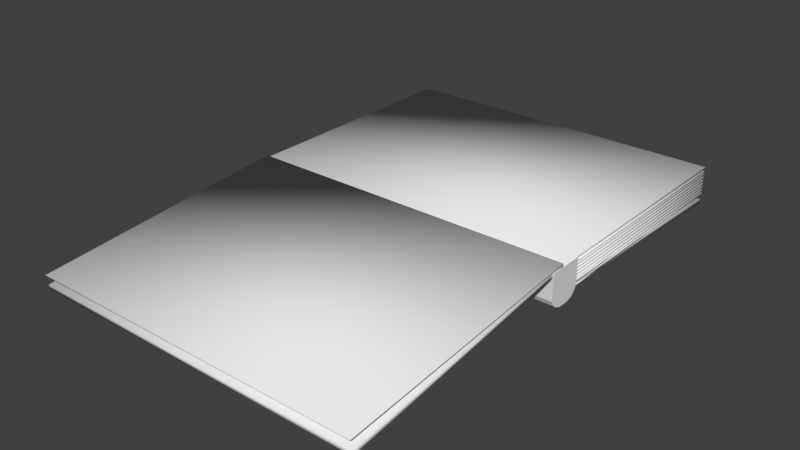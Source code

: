 # Source: Koulukirja_Avattu.blend  (saved by Blender 2.79.0; exported with 4.5.12 LTS)
import bpy
from mathutils import Matrix  # noqa: F401  (used for matrix-valued properties, if any)

bpy.ops.wm.read_factory_settings(use_empty=True)
scene = bpy.context.scene
scene.name = 'Scene'

# ---- collections
col_collection_1 = bpy.data.collections.new('Collection 1'); scene.collection.children.link(col_collection_1)

# ---- materials (node trees are filled in below, after node groups)
mat_material = bpy.data.materials.new('Material')
mat_material.alpha_threshold = 0.0
mat_material.use_transparent_shadow = False
mat_material.roughness = 0.5
mat_material.line_color = (0.0, 0.0, 0.0, 1.0)

# ---- material node trees

# ---- world
world_world = bpy.data.worlds.new('World'); scene.world = world_world
world_world.color = (0.05088, 0.05088, 0.05088)
world_world.use_sun_shadow = False
world_world.sun_shadow_jitter_overblur = 0.0
world_world.cycles.sampling_method = 'MANUAL'

# ---- meshes
me_cube_012 = bpy.data.meshes.new('Cube.012')
me_cube_012.from_pydata([(5.394, 1.0, -1.0), (5.394, -5.99, -1.0), (-3.835, -5.99, -1.0), (-3.835, 1.0, -1.0), (5.394, 1.0, -0.8689), (5.394, -5.99, -0.8689), (-3.835, -5.99, -0.8689), (-3.835, 1.0, -0.8689)], [], [(0, 1, 2, 3), (4, 7, 6, 5), (0, 4, 5, 1), (1, 5, 6, 2), (2, 6, 7, 3), (4, 0, 3, 7)])
me_cube_012.polygons.foreach_set('use_smooth', [True] * 6)
me_cube_012.materials.append(mat_material)
me_cube_012.use_remesh_preserve_volume = False
me_cube_012.use_remesh_preserve_attributes = False
me_cube_012.use_mirror_vertex_groups = False
me_cube_012.update()
me_cube_011 = bpy.data.meshes.new('Cube.011')
me_cube_011.from_pydata([(-3.722, -0.9114, -0.9533), (-3.722, -1.007, 0.254), (-3.722, 0.1236, -1.0), (-3.722, 0.1236, 0.3445), (8.786, -0.9114, -0.9533), (8.786, -1.007, 0.254), (8.786, 0.1236, -1.0), (8.786, 0.1236, 0.3445), (-3.722, -0.2577, -1.0), (-3.722, -0.5386, -1.0), (-3.722, -0.8195, -1.0), (-3.722, -0.8195, 0.3445), (-3.722, -0.5386, 0.3445), (-3.722, -0.2577, 0.3445), (8.786, -0.8195, -1.0), (8.786, -0.5386, -1.0), (8.786, -0.2577, -1.0), (8.786, -0.2577, 0.3445), (8.786, -0.5386, 0.3445), (8.786, -0.8195, 0.3445), (-3.729, -1.141, -0.7757), (-3.722, -1.201, -0.5518), (-3.722, -1.208, -0.3278), (-3.722, -1.203, -0.1037), (-3.722, -1.113, 0.1204), (-3.722, 0.1236, 0.1204), (-3.722, 0.1236, -0.1037), (-3.722, 0.1236, -0.3278), (-3.722, 0.1236, -0.5518), (-3.722, 0.1236, -0.7759), (8.786, 0.1236, 0.1204), (8.786, 0.1236, -0.1037), (8.786, 0.1236, -0.3278), (8.786, 0.1236, -0.5518), (8.786, 0.1236, -0.7759), (8.786, -1.113, 0.1204), (8.786, -1.203, -0.1037), (8.786, -1.208, -0.3278), (8.786, -1.201, -0.5518), (8.779, -1.141, -0.7757), (8.786, -0.2577, 0.1204), (8.786, -0.2577, -0.1037), (8.786, -0.2577, -0.3278), (8.786, -0.2577, -0.5518), (8.786, -0.2577, -0.7759), (8.786, -0.5386, 0.1204), (8.786, -0.5386, -0.1037), (8.786, -0.5386, -0.3278), (8.786, -0.5386, -0.5518), (8.786, -0.5386, -0.7759), (8.786, -0.8195, 0.1204), (8.786, -0.8195, -0.1037), (8.786, -0.8195, -0.3278), (8.786, -0.8195, -0.5518), (8.786, -0.8195, -0.7759), (-3.722, -0.8195, 0.1204), (-3.722, -0.8195, -0.1037), (-3.722, -0.8195, -0.3278), (-3.722, -0.8195, -0.5518), (-3.722, -0.8195, -0.7759), (-3.722, -0.5386, 0.1204), (-3.722, -0.5386, -0.1037), (-3.722, -0.5386, -0.3278), (-3.722, -0.5386, -0.5518), (-3.722, -0.5386, -0.7759), (-3.722, -0.2577, 0.1204), (-3.722, -0.2577, -0.1037), (-3.722, -0.2577, -0.3278), (-3.722, -0.2577, -0.5518), (-3.722, -0.2577, -0.7759)], [], [(65, 13, 3, 25), (25, 3, 7, 30), (50, 19, 5, 35), (35, 5, 1, 24), (10, 14, 4, 0), (19, 11, 1, 5), (7, 3, 13, 17), (17, 13, 12, 18), (18, 12, 11, 19), (2, 6, 16, 8), (8, 16, 15, 9), (9, 15, 14, 10), (30, 7, 17, 40), (40, 17, 18, 45), (45, 18, 19, 50), (24, 1, 11, 55), (55, 11, 12, 60), (60, 12, 13, 65), (9, 64, 69, 8), (64, 63, 68, 69), (63, 62, 67, 68), (62, 61, 66, 67), (61, 60, 65, 66), (10, 59, 64, 9), (59, 58, 63, 64), (58, 57, 62, 63), (57, 56, 61, 62), (56, 55, 60, 61), (0, 20, 59, 10), (20, 21, 58, 59), (21, 22, 57, 58), (22, 23, 56, 57), (23, 24, 55, 56), (15, 49, 54, 14), (49, 48, 53, 54), (48, 47, 52, 53), (47, 46, 51, 52), (46, 45, 50, 51), (16, 44, 49, 15), (44, 43, 48, 49), (43, 42, 47, 48), (42, 41, 46, 47), (41, 40, 45, 46), (6, 34, 44, 16), (34, 33, 43, 44), (33, 32, 42, 43), (32, 31, 41, 42), (31, 30, 40, 41), (4, 39, 20, 0), (39, 38, 21, 20), (38, 37, 22, 21), (37, 36, 23, 22), (36, 35, 24, 23), (14, 54, 39, 4), (54, 53, 38, 39), (53, 52, 37, 38), (52, 51, 36, 37), (51, 50, 35, 36), (2, 29, 34, 6), (29, 28, 33, 34), (28, 27, 32, 33), (27, 26, 31, 32), (26, 25, 30, 31), (8, 69, 29, 2), (69, 68, 28, 29), (68, 67, 27, 28), (67, 66, 26, 27), (66, 65, 25, 26)])
me_cube_011.use_remesh_preserve_volume = False
me_cube_011.use_remesh_preserve_attributes = False
me_cube_011.use_mirror_vertex_groups = False
me_cube_011.update()
me_cube_010 = bpy.data.meshes.new('Cube.010')
me_cube_010.from_pydata([(5.394, 1.0, -1.0), (5.394, -5.99, -1.0), (-3.835, -5.99, -1.0), (-3.835, 1.0, -1.0), (5.394, 1.0, -0.8689), (5.394, -5.99, -0.8689), (-3.835, -5.99, -0.8689), (-3.835, 1.0, -0.8689)], [], [(0, 1, 2, 3), (4, 7, 6, 5), (0, 4, 5, 1), (1, 5, 6, 2), (2, 6, 7, 3), (4, 0, 3, 7)])
me_cube_010.polygons.foreach_set('use_smooth', [True] * 6)
me_cube_010.materials.append(mat_material)
me_cube_010.use_remesh_preserve_volume = False
me_cube_010.use_remesh_preserve_attributes = False
me_cube_010.use_mirror_vertex_groups = False
me_cube_010.update()
me_cube_009 = bpy.data.meshes.new('Cube.009')
me_cube_009.from_pydata([(5.394, 1.0, -1.0), (5.394, -5.99, -1.0), (-3.835, -5.99, -1.0), (-3.835, 1.0, -1.0), (5.394, 1.0, -0.9742), (5.394, -5.99, -0.9742), (-3.835, -5.99, -0.9742), (-3.835, 1.0, -0.9742)], [], [(0, 1, 2, 3), (4, 7, 6, 5), (0, 4, 5, 1), (1, 5, 6, 2), (2, 6, 7, 3), (4, 0, 3, 7)])
me_cube_009.polygons.foreach_set('use_smooth', [True] * 6)
me_cube_009.materials.append(mat_material)
me_cube_009.use_remesh_preserve_volume = False
me_cube_009.use_remesh_preserve_attributes = False
me_cube_009.use_mirror_vertex_groups = False
me_cube_009.update()
me_cube_008 = bpy.data.meshes.new('Cube.008')
me_cube_008.from_pydata([(5.394, 1.0, -1.0), (5.394, -5.99, -1.0), (-3.835, -5.99, -1.0), (-3.835, 1.0, -1.0), (5.394, 1.0, -0.9742), (5.394, -5.99, -0.9742), (-3.835, -5.99, -0.9742), (-3.835, 1.0, -0.9742)], [], [(0, 1, 2, 3), (4, 7, 6, 5), (0, 4, 5, 1), (1, 5, 6, 2), (2, 6, 7, 3), (4, 0, 3, 7)])
me_cube_008.polygons.foreach_set('use_smooth', [True] * 6)
me_cube_008.materials.append(mat_material)
me_cube_008.use_remesh_preserve_volume = False
me_cube_008.use_remesh_preserve_attributes = False
me_cube_008.use_mirror_vertex_groups = False
me_cube_008.update()
me_cube_007 = bpy.data.meshes.new('Cube.007')
me_cube_007.from_pydata([(5.394, 1.0, -1.0), (5.394, -5.99, -1.0), (-3.835, -5.99, -1.0), (-3.835, 1.0, -1.0), (5.394, 1.0, -0.9742), (5.394, -5.99, -0.9742), (-3.835, -5.99, -0.9742), (-3.835, 1.0, -0.9742)], [], [(0, 1, 2, 3), (4, 7, 6, 5), (0, 4, 5, 1), (1, 5, 6, 2), (2, 6, 7, 3), (4, 0, 3, 7)])
me_cube_007.polygons.foreach_set('use_smooth', [True] * 6)
me_cube_007.materials.append(mat_material)
me_cube_007.use_remesh_preserve_volume = False
me_cube_007.use_remesh_preserve_attributes = False
me_cube_007.use_mirror_vertex_groups = False
me_cube_007.update()
me_cube_006 = bpy.data.meshes.new('Cube.006')
me_cube_006.from_pydata([(5.394, 1.0, -1.0), (5.394, -5.99, -1.0), (-3.835, -5.99, -1.0), (-3.835, 1.0, -1.0), (5.394, 1.0, -0.9742), (5.394, -5.99, -0.9742), (-3.835, -5.99, -0.9742), (-3.835, 1.0, -0.9742)], [], [(0, 1, 2, 3), (4, 7, 6, 5), (0, 4, 5, 1), (1, 5, 6, 2), (2, 6, 7, 3), (4, 0, 3, 7)])
me_cube_006.polygons.foreach_set('use_smooth', [True] * 6)
me_cube_006.materials.append(mat_material)
me_cube_006.use_remesh_preserve_volume = False
me_cube_006.use_remesh_preserve_attributes = False
me_cube_006.use_mirror_vertex_groups = False
me_cube_006.update()
me_cube_005 = bpy.data.meshes.new('Cube.005')
me_cube_005.from_pydata([(5.394, 1.0, -1.0), (5.394, -5.99, -1.0), (-3.835, -5.99, -1.0), (-3.835, 1.0, -1.0), (5.394, 1.0, -0.9742), (5.394, -5.99, -0.9742), (-3.835, -5.99, -0.9742), (-3.835, 1.0, -0.9742)], [], [(0, 1, 2, 3), (4, 7, 6, 5), (0, 4, 5, 1), (1, 5, 6, 2), (2, 6, 7, 3), (4, 0, 3, 7)])
me_cube_005.polygons.foreach_set('use_smooth', [True] * 6)
me_cube_005.materials.append(mat_material)
me_cube_005.use_remesh_preserve_volume = False
me_cube_005.use_remesh_preserve_attributes = False
me_cube_005.use_mirror_vertex_groups = False
me_cube_005.update()
me_cube_004 = bpy.data.meshes.new('Cube.004')
me_cube_004.from_pydata([(5.394, 1.0, -1.0), (5.394, -5.99, -1.0), (-3.835, -5.99, -1.0), (-3.835, 1.0, -1.0), (5.394, 1.0, -0.9742), (5.394, -5.99, -0.9742), (-3.835, -5.99, -0.9742), (-3.835, 1.0, -0.9742)], [], [(0, 1, 2, 3), (4, 7, 6, 5), (0, 4, 5, 1), (1, 5, 6, 2), (2, 6, 7, 3), (4, 0, 3, 7)])
me_cube_004.polygons.foreach_set('use_smooth', [True] * 6)
me_cube_004.materials.append(mat_material)
me_cube_004.use_remesh_preserve_volume = False
me_cube_004.use_remesh_preserve_attributes = False
me_cube_004.use_mirror_vertex_groups = False
me_cube_004.update()
me_cube_003 = bpy.data.meshes.new('Cube.003')
me_cube_003.from_pydata([(5.394, 1.0, -1.0), (5.394, -5.99, -1.0), (-3.835, -5.99, -1.0), (-3.835, 1.0, -1.0), (5.394, 1.0, -0.9742), (5.394, -5.99, -0.9742), (-3.835, -5.99, -0.9742), (-3.835, 1.0, -0.9742)], [], [(0, 1, 2, 3), (4, 7, 6, 5), (0, 4, 5, 1), (1, 5, 6, 2), (2, 6, 7, 3), (4, 0, 3, 7)])
me_cube_003.polygons.foreach_set('use_smooth', [True] * 6)
me_cube_003.materials.append(mat_material)
me_cube_003.use_remesh_preserve_volume = False
me_cube_003.use_remesh_preserve_attributes = False
me_cube_003.use_mirror_vertex_groups = False
me_cube_003.update()
me_cube_002 = bpy.data.meshes.new('Cube.002')
me_cube_002.from_pydata([(5.394, 1.0, -1.0), (5.394, -5.99, -1.0), (-3.835, -5.99, -1.0), (-3.835, 1.0, -1.0), (5.394, 1.0, -0.9742), (5.394, -5.99, -0.9742), (-3.835, -5.99, -0.9742), (-3.835, 1.0, -0.9742)], [], [(0, 1, 2, 3), (4, 7, 6, 5), (0, 4, 5, 1), (1, 5, 6, 2), (2, 6, 7, 3), (4, 0, 3, 7)])
me_cube_002.polygons.foreach_set('use_smooth', [True] * 6)
me_cube_002.materials.append(mat_material)
me_cube_002.use_remesh_preserve_volume = False
me_cube_002.use_remesh_preserve_attributes = False
me_cube_002.use_mirror_vertex_groups = False
me_cube_002.update()
me_cube_001 = bpy.data.meshes.new('Cube.001')
me_cube_001.from_pydata([(5.394, 1.0, -1.0), (5.394, -5.99, -1.0), (-3.835, -5.99, -1.0), (-3.835, 1.0, -1.0), (5.394, 1.0, -0.9742), (5.394, -5.99, -0.9742), (-3.835, -5.99, -0.9742), (-3.835, 1.0, -0.9742)], [], [(0, 1, 2, 3), (4, 7, 6, 5), (0, 4, 5, 1), (1, 5, 6, 2), (2, 6, 7, 3), (4, 0, 3, 7)])
me_cube_001.polygons.foreach_set('use_smooth', [True] * 6)
me_cube_001.materials.append(mat_material)
me_cube_001.use_remesh_preserve_volume = False
me_cube_001.use_remesh_preserve_attributes = False
me_cube_001.use_mirror_vertex_groups = False
me_cube_001.update()
me_cube = bpy.data.meshes.new('Cube')
me_cube.from_pydata([(5.394, 1.0, -1.0), (5.394, -5.99, -1.0), (-3.835, -5.99, -1.0), (-3.835, 1.0, -1.0), (5.394, 1.0, -0.9742), (5.394, -5.99, -0.9742), (-3.835, -5.99, -0.9742), (-3.835, 1.0, -0.9742)], [], [(0, 1, 2, 3), (4, 7, 6, 5), (0, 4, 5, 1), (1, 5, 6, 2), (2, 6, 7, 3), (4, 0, 3, 7)])
me_cube.polygons.foreach_set('use_smooth', [True] * 6)
me_cube.materials.append(mat_material)
me_cube.use_remesh_preserve_volume = False
me_cube.use_remesh_preserve_attributes = False
me_cube.use_mirror_vertex_groups = False
me_cube.update()

# ---- objects
ob_cube_012 = bpy.data.objects.new('Cube.012', me_cube_012)
ob_cube_011 = bpy.data.objects.new('Cube.011', me_cube_011)
ob_cube_010 = bpy.data.objects.new('Cube.010', me_cube_010)
ob_cube_009 = bpy.data.objects.new('Cube.009', me_cube_009)
ob_cube_008 = bpy.data.objects.new('Cube.008', me_cube_008)
ob_cube_007 = bpy.data.objects.new('Cube.007', me_cube_007)
ob_cube_006 = bpy.data.objects.new('Cube.006', me_cube_006)
ob_cube_005 = bpy.data.objects.new('Cube.005', me_cube_005)
ob_cube_004 = bpy.data.objects.new('Cube.004', me_cube_004)
ob_cube_003 = bpy.data.objects.new('Cube.003', me_cube_003)
ob_cube_002 = bpy.data.objects.new('Cube.002', me_cube_002)
ob_cube_001 = bpy.data.objects.new('Cube.001', me_cube_001)
ob_cube = bpy.data.objects.new('Cube', me_cube)

# ---- transforms, parenting, visibility, modifiers, constraints
ob_cube_012.location = (0.0, -0.008075, 1.35)
ob_cube_012.rotation_euler = (-0.05236, 0.0, 0.0)
ob_cube_012.lock_rotations_4d = False
ob_cube_012.empty_display_type = 'ARROWS'
ob_cube_012.lineart.crease_threshold = 0.0
ob_cube_011.location = (-1.082, -6.03, 1.227)
ob_cube_011.rotation_euler = (1.571, 0.0, 0.0)
ob_cube_011.scale = (0.74, 0.74, 0.74)
ob_cube_011.lineart.crease_threshold = 0.0
ob_cube_010.location = (0.0, -6.959, 2.113)
ob_cube_010.rotation_euler = (0.1222, 0.0, 0.0)
ob_cube_010.lock_rotations_4d = False
ob_cube_010.empty_display_type = 'ARROWS'
ob_cube_010.lineart.crease_threshold = 0.0
ob_cube_009.location = (0.0, -6.953, 2.28)
ob_cube_009.rotation_euler = (0.08727, 0.0, 0.0)
ob_cube_009.lock_rotations_4d = False
ob_cube_009.empty_display_type = 'ARROWS'
ob_cube_009.lineart.crease_threshold = 0.0
ob_cube_008.location = (0.0, 0.0, 2.305)
ob_cube_008.lock_rotations_4d = False
ob_cube_008.empty_display_type = 'ARROWS'
ob_cube_008.lineart.crease_threshold = 0.0
ob_cube_007.location = (0.0, 0.0, 2.186)
ob_cube_007.lock_rotations_4d = False
ob_cube_007.empty_display_type = 'ARROWS'
ob_cube_007.lineart.crease_threshold = 0.0
ob_cube_006.location = (0.0, 0.0, 2.114)
ob_cube_006.lock_rotations_4d = False
ob_cube_006.empty_display_type = 'ARROWS'
ob_cube_006.lineart.crease_threshold = 0.0
ob_cube_005.location = (0.0, 0.0, 2.023)
ob_cube_005.lock_rotations_4d = False
ob_cube_005.empty_display_type = 'ARROWS'
ob_cube_005.lineart.crease_threshold = 0.0
ob_cube_004.location = (0.0, 0.0, 1.933)
ob_cube_004.lock_rotations_4d = False
ob_cube_004.empty_display_type = 'ARROWS'
ob_cube_004.lineart.crease_threshold = 0.0
ob_cube_003.location = (0.0, 0.0, 1.842)
ob_cube_003.lock_rotations_4d = False
ob_cube_003.empty_display_type = 'ARROWS'
ob_cube_003.lineart.crease_threshold = 0.0
ob_cube_002.location = (0.0, 0.0, 1.751)
ob_cube_002.lock_rotations_4d = False
ob_cube_002.empty_display_type = 'ARROWS'
ob_cube_002.lineart.crease_threshold = 0.0
ob_cube_001.location = (0.0, 0.0, 1.661)
ob_cube_001.lock_rotations_4d = False
ob_cube_001.empty_display_type = 'ARROWS'
ob_cube_001.lineart.crease_threshold = 0.0
ob_cube.location = (0.0, 0.0, 1.571)
ob_cube.lock_rotations_4d = False
ob_cube.empty_display_type = 'ARROWS'
ob_cube.lineart.crease_threshold = 0.0

# ---- collection membership
col_collection_1.objects.link(ob_cube_012)
col_collection_1.objects.link(ob_cube_011)
col_collection_1.objects.link(ob_cube_010)
col_collection_1.objects.link(ob_cube_009)
col_collection_1.objects.link(ob_cube_008)
col_collection_1.objects.link(ob_cube_007)
col_collection_1.objects.link(ob_cube_006)
col_collection_1.objects.link(ob_cube_005)
col_collection_1.objects.link(ob_cube_004)
col_collection_1.objects.link(ob_cube_003)
col_collection_1.objects.link(ob_cube_002)
col_collection_1.objects.link(ob_cube_001)
col_collection_1.objects.link(ob_cube)

# ---- scene / render settings (as saved in the file)
scene.frame_start = 1; scene.frame_end = 250; scene.frame_set(1)
scene.render.engine = 'BLENDER_EEVEE_NEXT'
scene.render.resolution_percentage = 50
scene.render.dither_intensity = 0.0
scene.cycles.use_denoising = False
scene.cycles.samples = 128
scene.cycles.sampling_pattern = 'TABULATED_SOBOL'
scene.cycles.use_adaptive_sampling = False
scene.cycles.use_light_tree = False
scene.cycles.blur_glossy = 0.0
scene.cycles.sample_clamp_indirect = 0.0
scene.view_settings.view_transform = 'Standard'
bpy.context.view_layer.update()

# ---- added for rendering (the .blend has no active camera and no usable light): camera, sun
cam_auto = bpy.data.cameras.new('AutoCamera')
cam_auto.lens = 50.0
cam_auto.sensor_width = 36.0
cam_auto.clip_end = 1000.0
ob_auto_camera = bpy.data.objects.new('AutoCamera', cam_auto)
scene.collection.objects.link(ob_auto_camera)
ob_auto_camera.location = (16.2255, -24.4414, 13.1972)
ob_auto_camera.rotation_euler = (1.09748, -7.21219e-08, 0.694738)
scene.camera = ob_auto_camera
light_auto_sun = bpy.data.lights.new('AutoSun', 'SUN')
light_auto_sun.energy = 3.0
light_auto_sun.angle = 0.0523599
ob_auto_sun = bpy.data.objects.new('AutoSun', light_auto_sun)
scene.collection.objects.link(ob_auto_sun)
ob_auto_sun.rotation_euler = (0.872665, 0.174533, 0.523599)
bpy.context.view_layer.update()
